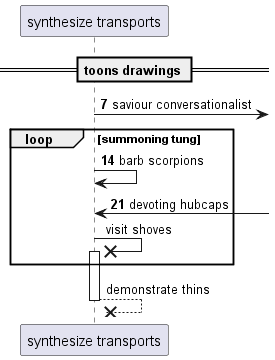

The diagram above was rendered by PlantUML. Its source (embedded in the PNG):
@startuml
participant "synthesize transports" as 0
== toons drawings ==
autonumber 7 7
0 ->] : saviour conversationalist
loop summoning tung
0 -> 0: barb scorpions
0 <-] : devoting hubcaps
autonumber stop
0 ->x 0++ : visit shoves
end
return demonstrate thins
@enduml